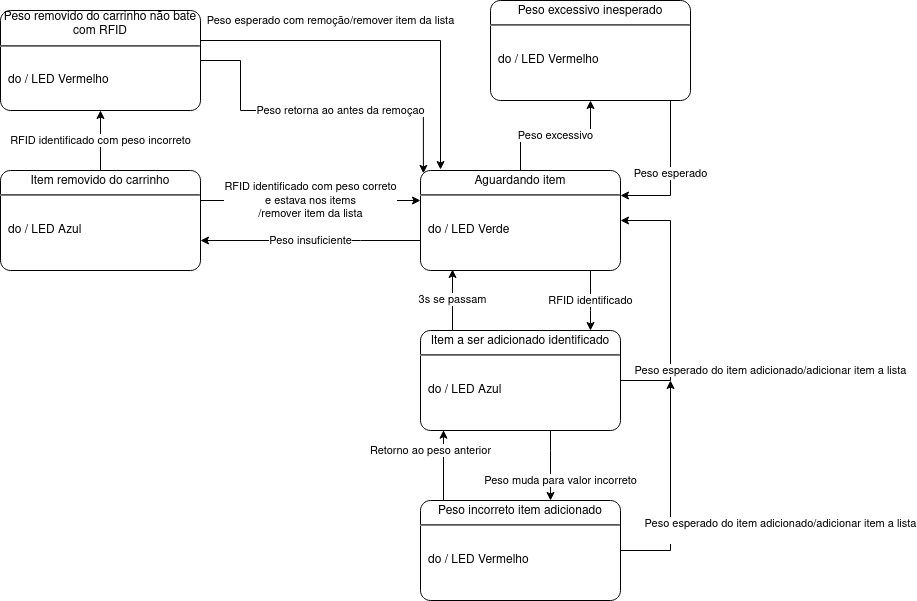

The diagram above was exported from draw.io. Its source (the exported page's mxGraphModel, read from the mxfile embedded in the PNG):
<mxGraphModel dx="2032" dy="1840" grid="1" gridSize="10" guides="1" tooltips="1" connect="1" arrows="1" fold="1" page="1" pageScale="1" pageWidth="850" pageHeight="1100" math="0" shadow="0">
  <root>
    <mxCell id="0" />
    <mxCell id="1" parent="0" />
    <mxCell id="R_USu6QlSm-_7Uc0R8GQ-1" value="RFID identificado com peso correto &lt;br&gt;e estava nos items&lt;br&gt;/remover item da lista" style="edgeStyle=orthogonalEdgeStyle;rounded=0;orthogonalLoop=1;jettySize=auto;html=1;" edge="1" parent="1" source="R_USu6QlSm-_7Uc0R8GQ-3" target="R_USu6QlSm-_7Uc0R8GQ-10">
      <mxGeometry relative="1" as="geometry">
        <Array as="points">
          <mxPoint x="380" y="-450" />
          <mxPoint x="380" y="-450" />
        </Array>
      </mxGeometry>
    </mxCell>
    <mxCell id="R_USu6QlSm-_7Uc0R8GQ-2" value="RFID identificado com peso incorreto" style="edgeStyle=elbowEdgeStyle;rounded=0;orthogonalLoop=1;jettySize=auto;html=1;" edge="1" parent="1" source="R_USu6QlSm-_7Uc0R8GQ-3" target="R_USu6QlSm-_7Uc0R8GQ-17">
      <mxGeometry relative="1" as="geometry" />
    </mxCell>
    <mxCell id="R_USu6QlSm-_7Uc0R8GQ-3" value="&lt;p style=&quot;margin: 0px ; margin-top: 4px ; text-align: center&quot;&gt;Item removido do carrinho&lt;br&gt;&lt;/p&gt;&lt;hr&gt;&lt;p&gt;&lt;/p&gt;&lt;p style=&quot;margin: 0px ; margin-left: 8px ; text-align: left&quot;&gt;&lt;br&gt;do / LED Azul&lt;br&gt;&lt;br&gt;&lt;/p&gt;" style="shape=mxgraph.sysml.simpleState;html=1;overflow=fill;whiteSpace=wrap;align=center;" vertex="1" parent="1">
      <mxGeometry x="-10" y="-480" width="200" height="100" as="geometry" />
    </mxCell>
    <mxCell id="R_USu6QlSm-_7Uc0R8GQ-4" value="&lt;div&gt;Peso esperado do item adicionado/adicionar item a lista&lt;/div&gt;&lt;div&gt;&lt;br&gt;&lt;/div&gt;" style="edgeStyle=orthogonalEdgeStyle;rounded=0;orthogonalLoop=1;jettySize=auto;html=1;" edge="1" parent="1" source="R_USu6QlSm-_7Uc0R8GQ-6">
      <mxGeometry x="-0.3636" y="-110" relative="1" as="geometry">
        <mxPoint x="660" y="-270" as="targetPoint" />
        <mxPoint as="offset" />
      </mxGeometry>
    </mxCell>
    <mxCell id="R_USu6QlSm-_7Uc0R8GQ-5" value="Retorno ao peso anterior" style="edgeStyle=elbowEdgeStyle;rounded=0;orthogonalLoop=1;jettySize=auto;html=1;entryX=0.115;entryY=0.997;entryDx=0;entryDy=0;entryPerimeter=0;" edge="1" parent="1" source="R_USu6QlSm-_7Uc0R8GQ-6" target="R_USu6QlSm-_7Uc0R8GQ-14">
      <mxGeometry x="0.4225" y="13" relative="1" as="geometry">
        <mxPoint x="310" y="-250" as="targetPoint" />
        <Array as="points">
          <mxPoint x="433" y="-200" />
          <mxPoint x="430" y="-190" />
          <mxPoint x="310" y="-230" />
          <mxPoint x="370" y="-200" />
        </Array>
        <mxPoint as="offset" />
      </mxGeometry>
    </mxCell>
    <mxCell id="R_USu6QlSm-_7Uc0R8GQ-6" value="&lt;p style=&quot;margin: 0px ; margin-top: 4px ; text-align: center&quot;&gt;Peso incorreto item adicionado&lt;br&gt;&lt;/p&gt;&lt;hr&gt;&lt;p&gt;&lt;/p&gt;&lt;p style=&quot;margin: 0px ; margin-left: 8px ; text-align: left&quot;&gt;&lt;br&gt;do / LED Vermelho&lt;br&gt;&lt;br&gt;&lt;/p&gt;" style="shape=mxgraph.sysml.simpleState;html=1;overflow=fill;whiteSpace=wrap;align=center;" vertex="1" parent="1">
      <mxGeometry x="410" y="-150" width="200" height="100" as="geometry" />
    </mxCell>
    <mxCell id="R_USu6QlSm-_7Uc0R8GQ-7" value="RFID identificado" style="edgeStyle=orthogonalEdgeStyle;rounded=0;orthogonalLoop=1;jettySize=auto;html=1;" edge="1" parent="1" source="R_USu6QlSm-_7Uc0R8GQ-10" target="R_USu6QlSm-_7Uc0R8GQ-14">
      <mxGeometry relative="1" as="geometry">
        <Array as="points">
          <mxPoint x="580" y="-340" />
          <mxPoint x="580" y="-340" />
        </Array>
      </mxGeometry>
    </mxCell>
    <mxCell id="R_USu6QlSm-_7Uc0R8GQ-8" value="Peso excessivo" style="edgeStyle=orthogonalEdgeStyle;rounded=0;orthogonalLoop=1;jettySize=auto;html=1;" edge="1" parent="1" source="R_USu6QlSm-_7Uc0R8GQ-10" target="R_USu6QlSm-_7Uc0R8GQ-16">
      <mxGeometry relative="1" as="geometry" />
    </mxCell>
    <mxCell id="R_USu6QlSm-_7Uc0R8GQ-9" value="Peso insuficiente" style="edgeStyle=orthogonalEdgeStyle;rounded=0;orthogonalLoop=1;jettySize=auto;html=1;" edge="1" parent="1" source="R_USu6QlSm-_7Uc0R8GQ-10" target="R_USu6QlSm-_7Uc0R8GQ-3">
      <mxGeometry relative="1" as="geometry">
        <Array as="points">
          <mxPoint x="350" y="-410" />
          <mxPoint x="350" y="-410" />
        </Array>
      </mxGeometry>
    </mxCell>
    <mxCell id="R_USu6QlSm-_7Uc0R8GQ-10" value="&lt;p style=&quot;margin: 0px ; margin-top: 4px ; text-align: center&quot;&gt;Aguardando item&lt;br&gt;&lt;/p&gt;&lt;hr&gt;&lt;p&gt;&lt;/p&gt;&lt;p style=&quot;margin: 0px ; margin-left: 8px ; text-align: left&quot;&gt;&lt;br&gt;do / LED Verde&lt;br&gt;&lt;br&gt;&lt;/p&gt;" style="shape=mxgraph.sysml.simpleState;html=1;overflow=fill;whiteSpace=wrap;align=center;" vertex="1" parent="1">
      <mxGeometry x="410" y="-480" width="200" height="100" as="geometry" />
    </mxCell>
    <mxCell id="R_USu6QlSm-_7Uc0R8GQ-11" value="Peso esperado do item adicionado/adicionar item a lista" style="edgeStyle=orthogonalEdgeStyle;rounded=0;orthogonalLoop=1;jettySize=auto;html=1;entryX=1;entryY=0.5;entryDx=0;entryDy=0;entryPerimeter=0;" edge="1" parent="1" source="R_USu6QlSm-_7Uc0R8GQ-14" target="R_USu6QlSm-_7Uc0R8GQ-10">
      <mxGeometry x="-0.5383" y="-100" relative="1" as="geometry">
        <Array as="points">
          <mxPoint x="660" y="-270" />
          <mxPoint x="660" y="-430" />
        </Array>
        <mxPoint as="offset" />
      </mxGeometry>
    </mxCell>
    <mxCell id="R_USu6QlSm-_7Uc0R8GQ-12" value="Peso muda para valor incorreto" style="edgeStyle=orthogonalEdgeStyle;rounded=0;orthogonalLoop=1;jettySize=auto;html=1;" edge="1" parent="1" source="R_USu6QlSm-_7Uc0R8GQ-14" target="R_USu6QlSm-_7Uc0R8GQ-6">
      <mxGeometry x="0.4286" y="10" relative="1" as="geometry">
        <Array as="points">
          <mxPoint x="540" y="-200" />
          <mxPoint x="540" y="-200" />
        </Array>
        <mxPoint as="offset" />
      </mxGeometry>
    </mxCell>
    <mxCell id="R_USu6QlSm-_7Uc0R8GQ-13" value="3s se passam" style="edgeStyle=elbowEdgeStyle;rounded=0;orthogonalLoop=1;jettySize=auto;html=1;entryX=0.159;entryY=0.99;entryDx=0;entryDy=0;entryPerimeter=0;" edge="1" parent="1" source="R_USu6QlSm-_7Uc0R8GQ-14" target="R_USu6QlSm-_7Uc0R8GQ-10">
      <mxGeometry relative="1" as="geometry" />
    </mxCell>
    <mxCell id="R_USu6QlSm-_7Uc0R8GQ-14" value="&lt;p style=&quot;margin: 0px ; margin-top: 4px ; text-align: center&quot;&gt;Item a ser adicionado identificado&lt;br&gt;&lt;/p&gt;&lt;hr&gt;&lt;p&gt;&lt;/p&gt;&lt;p style=&quot;margin: 0px ; margin-left: 8px ; text-align: left&quot;&gt;&lt;br&gt;do / LED Azul&lt;br&gt;&lt;br&gt;&lt;/p&gt;" style="shape=mxgraph.sysml.simpleState;html=1;overflow=fill;whiteSpace=wrap;align=center;" vertex="1" parent="1">
      <mxGeometry x="410" y="-320" width="200" height="100" as="geometry" />
    </mxCell>
    <mxCell id="R_USu6QlSm-_7Uc0R8GQ-15" value="Peso esperado" style="edgeStyle=orthogonalEdgeStyle;rounded=0;orthogonalLoop=1;jettySize=auto;html=1;entryX=1;entryY=0.25;entryDx=0;entryDy=0;entryPerimeter=0;" edge="1" parent="1" source="R_USu6QlSm-_7Uc0R8GQ-16" target="R_USu6QlSm-_7Uc0R8GQ-10">
      <mxGeometry relative="1" as="geometry">
        <Array as="points">
          <mxPoint x="660" y="-600" />
          <mxPoint x="660" y="-455" />
        </Array>
      </mxGeometry>
    </mxCell>
    <mxCell id="R_USu6QlSm-_7Uc0R8GQ-16" value="&lt;p style=&quot;margin: 0px ; margin-top: 4px ; text-align: center&quot;&gt;Peso excessivo inesperado&lt;br&gt;&lt;/p&gt;&lt;hr&gt;&lt;p&gt;&lt;/p&gt;&lt;p style=&quot;margin: 0px ; margin-left: 8px ; text-align: left&quot;&gt;&lt;br&gt;do / LED Vermelho&lt;br&gt;&lt;br&gt;&lt;/p&gt;" style="shape=mxgraph.sysml.simpleState;html=1;overflow=fill;whiteSpace=wrap;align=center;" vertex="1" parent="1">
      <mxGeometry x="480" y="-650" width="200" height="100" as="geometry" />
    </mxCell>
    <mxCell id="R_USu6QlSm-_7Uc0R8GQ-18" value="Peso esperado com remoção/remover item da lista" style="edgeStyle=orthogonalEdgeStyle;rounded=0;orthogonalLoop=1;jettySize=auto;html=1;entryX=0.1;entryY=-0.01;entryDx=0;entryDy=0;entryPerimeter=0;" edge="1" parent="1" source="R_USu6QlSm-_7Uc0R8GQ-17" target="R_USu6QlSm-_7Uc0R8GQ-10">
      <mxGeometry x="-0.2954" y="20" relative="1" as="geometry">
        <mxPoint x="350" y="-510" as="targetPoint" />
        <Array as="points">
          <mxPoint x="430" y="-610" />
        </Array>
        <mxPoint as="offset" />
      </mxGeometry>
    </mxCell>
    <mxCell id="R_USu6QlSm-_7Uc0R8GQ-20" value="Peso retorna ao antes da remoçao" style="edgeStyle=orthogonalEdgeStyle;rounded=0;orthogonalLoop=1;jettySize=auto;html=1;entryX=0;entryY=0;entryDx=2.9;entryDy=2.9;entryPerimeter=0;" edge="1" parent="1" source="R_USu6QlSm-_7Uc0R8GQ-17" target="R_USu6QlSm-_7Uc0R8GQ-10">
      <mxGeometry x="0.1316" relative="1" as="geometry">
        <Array as="points">
          <mxPoint x="230" y="-590" />
          <mxPoint x="230" y="-540" />
          <mxPoint x="413" y="-540" />
        </Array>
        <mxPoint as="offset" />
      </mxGeometry>
    </mxCell>
    <mxCell id="R_USu6QlSm-_7Uc0R8GQ-17" value="Peso removido do carrinho não bate com RFID&lt;br&gt;&lt;hr&gt;&lt;p&gt;&lt;/p&gt;&lt;p style=&quot;margin: 0px ; margin-left: 8px ; text-align: left&quot;&gt;&lt;br&gt;do / LED Vermelho&lt;br&gt;&lt;br&gt;&lt;/p&gt;" style="shape=mxgraph.sysml.simpleState;html=1;overflow=fill;whiteSpace=wrap;align=center;" vertex="1" parent="1">
      <mxGeometry x="-10" y="-640" width="200" height="100" as="geometry" />
    </mxCell>
  </root>
</mxGraphModel>